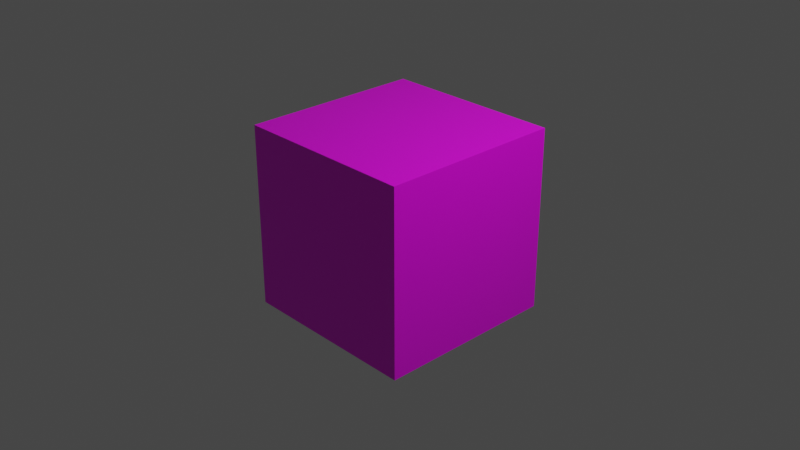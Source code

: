 # Source: dice.blend  (saved by Blender 2.91.10; exported with 4.5.12 LTS)
import bpy
from mathutils import Matrix  # noqa: F401  (used for matrix-valued properties, if any)

bpy.ops.wm.read_factory_settings(use_empty=True)
scene = bpy.context.scene
scene.name = 'Scene'

# ---- collections
col_collection = bpy.data.collections.new('Collection'); scene.collection.children.link(col_collection)

# ---- images (referenced by path relative to the original .blend; pixels are not part of the script)
import os
ASSET_DIR = os.environ.get("B2B_ASSET_DIR", "")  # directory of the original .blend (textures are referenced by path, not embedded)
HERE = os.path.dirname(os.path.abspath(__file__))  # packed textures are extracted next to this script under _unpacked/

def load_image(name, relpath, width, height, colorspace="sRGB"):
    """Load a texture the original file referenced (path relative to the .blend, or extracted next to this script)."""
    p = next((c for c in (os.path.join(HERE, relpath), os.path.join(ASSET_DIR, relpath)) if relpath and os.path.exists(c)), "")
    if p:
        img = bpy.data.images.load(p, check_existing=True)
        img.name = name
    else:  # same state as the original file: an image datablock whose file is absent (Cycles renders it pink)
        img = bpy.data.images.new(name, width, height)
        img.source = "FILE"
        img.filepath = "//" + (relpath or name)
    img.colorspace_settings.name = colorspace
    return img
img_dicetex_jpg = load_image('diceTex.jpg', 'diceTex.jpg', 1024, 1024, 'sRGB')

# ---- materials (node trees are filled in below, after node groups)
mat_material = bpy.data.materials.new('Material')
mat_material.alpha_threshold = 0.0
mat_material.use_transparent_shadow = False
mat_material.line_color = (0.0, 0.0, 0.0, 1.0)

# ---- material node trees
mat_material.use_nodes = True; mat_material.node_tree.nodes.clear()
_N = mat_material.node_tree.nodes; _L = mat_material.node_tree.links
n0 = _N.new('ShaderNodeOutputMaterial'); n0.name = 'Material Output'; n0.location = (300, 300)
n1 = _N.new('ShaderNodeBsdfPrincipled'); n1.name = 'Principled BSDF'; n1.location = (10, 300)
n1.distribution = 'GGX'
n1.subsurface_method = 'BURLEY'
n1.inputs[2].default_value = 0.4
n1.inputs[3].default_value = 1.45
n1.inputs[27].default_value = (0.0, 0.0, 0.0, 1.0)
n1.inputs[28].default_value = 1.0
n2 = _N.new('ShaderNodeTexImage'); n2.name = 'Image Texture'; n2.location = (-280, 280)
n2.image = img_dicetex_jpg
_L.new(n1.outputs[0], n0.inputs[0])
_L.new(n2.outputs[0], n1.inputs[0])
n0.is_active_output = True

# ---- world
world_world = bpy.data.worlds.new('World'); scene.world = world_world
world_world.use_nodes = True; world_world.node_tree.nodes.clear()
_N = world_world.node_tree.nodes; _L = world_world.node_tree.links
n0 = _N.new('ShaderNodeOutputWorld'); n0.name = 'World Output'; n0.location = (300, 300)
n1 = _N.new('ShaderNodeBackground'); n1.name = 'Background'; n1.location = (10, 300)
n1.inputs[0].default_value = (0.05088, 0.05088, 0.05088, 1.0)
_L.new(n1.outputs[0], n0.inputs[0])
n0.is_active_output = True
world_world.color = (0.05088, 0.05088, 0.05088)
world_world.use_sun_shadow = False
world_world.sun_shadow_jitter_overblur = 0.0

# ---- cameras
cam_camera = bpy.data.cameras.new('Camera')
cam_camera.clip_end = 100.0
cam_camera.ortho_scale = 7.314

# ---- lights
light_light = bpy.data.lights.new('Light', 'POINT')
light_light.transmission_factor = 0.0
light_light.energy = 1000.0
light_light.shadow_soft_size = 0.1
light_light.shadow_maximum_resolution = 0.006
light_light.use_absolute_resolution = True

# ---- meshes
me_cube = bpy.data.meshes.new('Cube')
me_cube.from_pydata([(1.0, 1.0, 1.0), (1.0, 1.0, -1.0), (1.0, -1.0, 1.0), (1.0, -1.0, -1.0), (-1.0, 1.0, 1.0), (-1.0, 1.0, -1.0), (-1.0, -1.0, 1.0), (-1.0, -1.0, -1.0)], [], [(0, 4, 6, 2), (3, 2, 6, 7), (7, 6, 4, 5), (5, 1, 3, 7), (1, 0, 2, 3), (5, 4, 0, 1)])
_uv = me_cube.uv_layers.new(name='UVMap')
_uv.uv.foreach_set('vector', [0.4969, 0.2582, 0.4969, 0.008227, 0.7469, 0.008227, 0.7469, 0.2582, 0.7469, 0.5082, 0.7469, 0.2582, 0.9969, 0.2582, 0.9969, 0.5082, -0.003073, 0.5082, -0.003073, 0.2582, 0.2469, 0.2582, 0.2469, 0.5082, 0.4969, 0.7582, 0.4969, 0.5082, 0.7469, 0.5082, 0.7469, 0.7582, 0.4969, 0.5082, 0.4969, 0.2582, 0.7469, 0.2582, 0.7469, 0.5082, 0.2469, 0.5082, 0.2469, 0.2582, 0.4969, 0.2582, 0.4969, 0.5082])
me_cube.materials.append(mat_material)
me_cube.use_remesh_preserve_volume = False
me_cube.use_remesh_preserve_attributes = False
me_cube.use_mirror_vertex_groups = False
me_cube.update()

# ---- objects
ob_cube = bpy.data.objects.new('Cube', me_cube)
ob_light = bpy.data.objects.new('Light', light_light)
ob_camera = bpy.data.objects.new('Camera', cam_camera)

# ---- transforms, parenting, visibility, modifiers, constraints
ob_cube.location = (0.0, 0.0, 0.0)
ob_cube.lock_rotations_4d = False
ob_cube.empty_display_type = 'ARROWS'
ob_cube.lineart.crease_threshold = 0.0
ob_light.location = (4.076, 1.005, 5.904)
ob_light.rotation_euler = (0.6503, 0.05522, 1.866)
ob_light.lock_rotations_4d = False
ob_light.empty_display_type = 'ARROWS'
ob_light.color = (0.0, 0.0, 0.0, 0.0)
ob_light.lineart.crease_threshold = 0.0
ob_camera.location = (7.359, -6.926, 4.958)
ob_camera.rotation_euler = (1.109, 0.0, 0.8149)
ob_camera.lock_rotations_4d = False
ob_camera.empty_display_type = 'ARROWS'
ob_camera.color = (0.0, 0.0, 0.0, 0.0)
ob_camera.display_type = 'WIRE'
ob_camera.lineart.crease_threshold = 0.0

# ---- collection membership
col_collection.objects.link(ob_cube)
col_collection.objects.link(ob_light)
col_collection.objects.link(ob_camera)

# ---- scene / render settings (as saved in the file)
scene.camera = ob_camera
scene.frame_start = 1; scene.frame_end = 250; scene.frame_set(3)
scene.render.engine = 'BLENDER_EEVEE_NEXT'
scene.cycles.use_denoising = False
scene.cycles.samples = 128
scene.cycles.sampling_pattern = 'TABULATED_SOBOL'
scene.cycles.use_adaptive_sampling = False
scene.cycles.use_light_tree = False
scene.view_settings.view_transform = 'Filmic'
bpy.context.view_layer.update()
